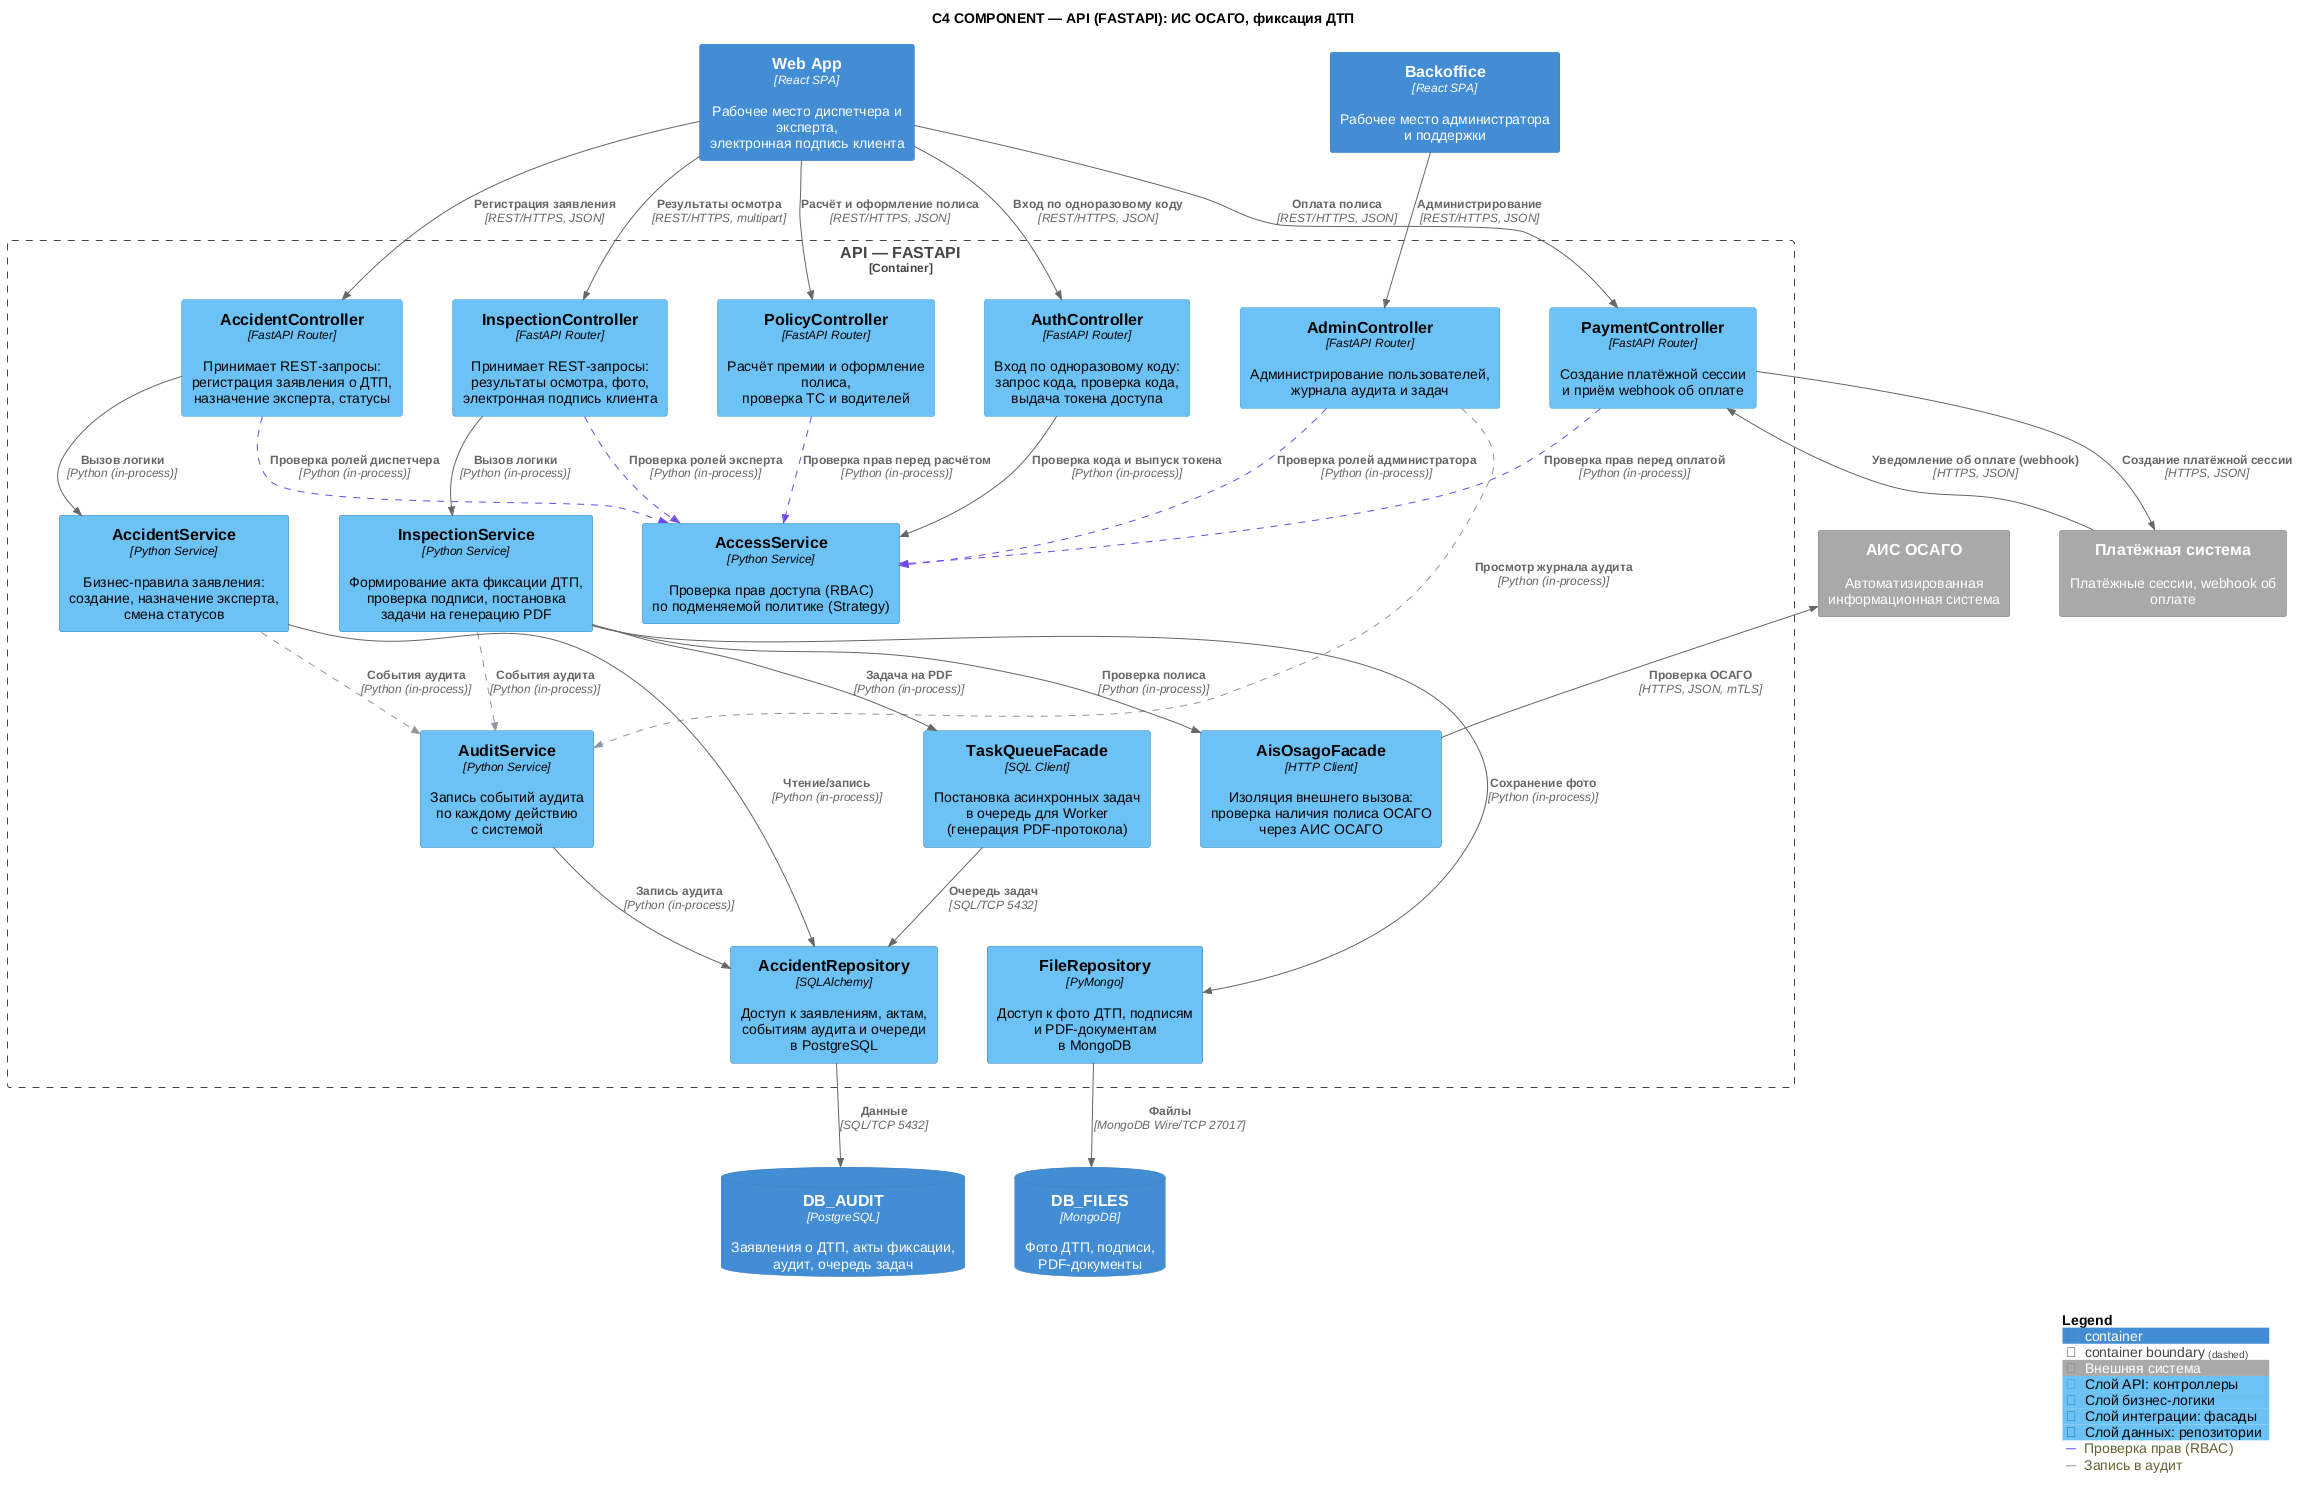

The diagram above was rendered by PlantUML. Its source (embedded in the PNG):
@startuml
!include ../core/C4_Component.puml

title C4 COMPONENT — API (FASTAPI): ИС ОСАГО, фиксация ДТП

Container(web_app, "Web App", "React SPA", "Рабочее место диспетчера и эксперта,\nэлектронная подпись клиента")
Container(backoffice, "Backoffice", "React SPA", "Рабочее место администратора\nи поддержки")

Container_Boundary(api, "API — FASTAPI") {

    ' --- Слой API / представления ---
    together {
        Component(auth_comp, "AuthController", "FastAPI Router", "Вход по одноразовому коду:\nзапрос кода, проверка кода,\nвыдача токена доступа", $tags="layer_api")
        Component(policy_comp, "PolicyController", "FastAPI Router", "Расчёт премии и оформление полиса,\nпроверка ТС и водителей", $tags="layer_api")
        Component(payment_comp, "PaymentController", "FastAPI Router", "Создание платёжной сессии\nи приём webhook об оплате", $tags="layer_api")
        Component(accident_comp, "AccidentController", "FastAPI Router", "Принимает REST-запросы:\nрегистрация заявления о ДТП,\nназначение эксперта, статусы", $tags="layer_api")
        Component(inspection_comp, "InspectionController", "FastAPI Router", "Принимает REST-запросы:\nрезультаты осмотра, фото,\nэлектронная подпись клиента", $tags="layer_api")
        Component(admin_comp, "AdminController", "FastAPI Router", "Администрирование пользователей,\nжурнала аудита и задач", $tags="layer_api")
    }

    ' --- Слой бизнес-логики ---
    together {
        Component(access_comp, "AccessService", "Python Service", "Проверка прав доступа (RBAC)\nпо подменяемой политике (Strategy)", $tags="layer_service")
        Component(audit_comp, "AuditService", "Python Service", "Запись событий аудита\nпо каждому действию\nс системой", $tags="layer_service")
        Component(s_acc, "AccidentService", "Python Service", "Бизнес-правила заявления:\nсоздание, назначение эксперта,\nсмена статусов", $tags="layer_service")
        Component(s_insp, "InspectionService", "Python Service", "Формирование акта фиксации ДТП,\nпроверка подписи, постановка\nзадачи на генерацию PDF", $tags="layer_service")
    }

    ' --- Слой интеграции ---
    together {
        Component(task_queue_comp, "TaskQueueFacade", "SQL Client", "Постановка асинхронных задач\nв очередь для Worker\n(генерация PDF-протокола)", $tags="layer_integration")
        Component(f_ais, "AisOsagoFacade", "HTTP Client", "Изоляция внешнего вызова:\nпроверка наличия полиса ОСАГО\nчерез АИС ОСАГО", $tags="layer_integration")
    }

    ' --- Слой доступа к данным ---
    together {
        Component(r_acc, "AccidentRepository", "SQLAlchemy", "Доступ к заявлениям, актам,\nсобытиям аудита и очереди\nв PostgreSQL", $tags="layer_data")
        Component(r_file, "FileRepository", "PyMongo", "Доступ к фото ДТП, подписям\nи PDF-документам\nв MongoDB", $tags="layer_data")
    }
}

' === ВНЕШНИЕ СИСТЕМЫ И БД (СНИЗУ) ===
together {
    ContainerDb(db_audit, "DB_AUDIT", "PostgreSQL", "Заявления о ДТП, акты фиксации,\nаудит, очередь задач")
    ContainerDb(db_files, "DB_FILES", "MongoDB", "Фото ДТП, подписи,\nPDF-документы")
}
together {
    System_Ext(ais_osago, "АИС ОСАГО", "Автоматизированная информационная система", $tags="ext")
    System_Ext(payment_sys, "Платёжная система", "Платёжные сессии, webhook об оплате", $tags="ext")
}

' === СВЯЗИ (RELATIONSHIPS) ===

' Web App / Backoffice -> Контроллеры
Rel(web_app, auth_comp, "Вход по одноразовому коду", "REST/HTTPS, JSON")
Rel(web_app, policy_comp, "Расчёт и оформление полиса", "REST/HTTPS, JSON")
Rel(web_app, payment_comp, "Оплата полиса", "REST/HTTPS, JSON")
Rel(web_app, accident_comp, "Регистрация заявления", "REST/HTTPS, JSON")
Rel(web_app, inspection_comp, "Результаты осмотра", "REST/HTTPS, multipart")
Rel(backoffice, admin_comp, "Администрирование", "REST/HTTPS, JSON")

' Контроллеры -> Сервисы
Rel(accident_comp, s_acc, "Вызов логики", "Python (in-process)")
Rel(inspection_comp, s_insp, "Вызов логики", "Python (in-process)")

' Контроллеры -> Проверка прав (RBAC, FastAPI Depends)
Rel(auth_comp, access_comp, "Проверка кода и выпуск токена", "Python (in-process)")
Rel(accident_comp, access_comp, "Проверка ролей диспетчера", "Python (in-process)", $tags="rbac")
Rel(inspection_comp, access_comp, "Проверка ролей эксперта", "Python (in-process)", $tags="rbac")
Rel(policy_comp, access_comp, "Проверка прав перед расчётом", "Python (in-process)", $tags="rbac")
Rel(payment_comp, access_comp, "Проверка прав перед оплатой", "Python (in-process)", $tags="rbac")
Rel(admin_comp, access_comp, "Проверка ролей администратора", "Python (in-process)", $tags="rbac")

' Сервисы -> Аудит
Rel(s_acc, audit_comp, "События аудита", "Python (in-process)", $tags="audit")
Rel(s_insp, audit_comp, "События аудита", "Python (in-process)", $tags="audit")
Rel(admin_comp, audit_comp, "Просмотр журнала аудита", "Python (in-process)", $tags="audit")

' Сервисы -> Фасады
Rel(s_insp, task_queue_comp, "Задача на PDF", "Python (in-process)")
Rel(s_insp, f_ais, "Проверка полиса", "Python (in-process)")

' Сервисы -> Репозитории
Rel(s_acc, r_acc, "Чтение/запись", "Python (in-process)")
Rel(s_insp, r_file, "Сохранение фото", "Python (in-process)")
Rel(audit_comp, r_acc, "Запись аудита", "Python (in-process)")

' Фасад -> Репозиторий
Rel(task_queue_comp, r_acc, "Очередь задач", "SQL/TCP 5432")

' Репозитории -> БД
Rel(r_acc, db_audit, "Данные", "SQL/TCP 5432")
Rel(r_file, db_files, "Файлы", "MongoDB Wire/TCP 27017")

' Фасад -> Внешние системы
Rel(f_ais, ais_osago, "Проверка ОСАГО", "HTTPS, JSON, mTLS")
Rel(payment_comp, payment_sys, "Создание платёжной сессии", "HTTPS, JSON")
Rel(payment_sys, payment_comp, "Уведомление об оплате (webhook)", "HTTPS, JSON")

SHOW_LEGEND()
@enduml